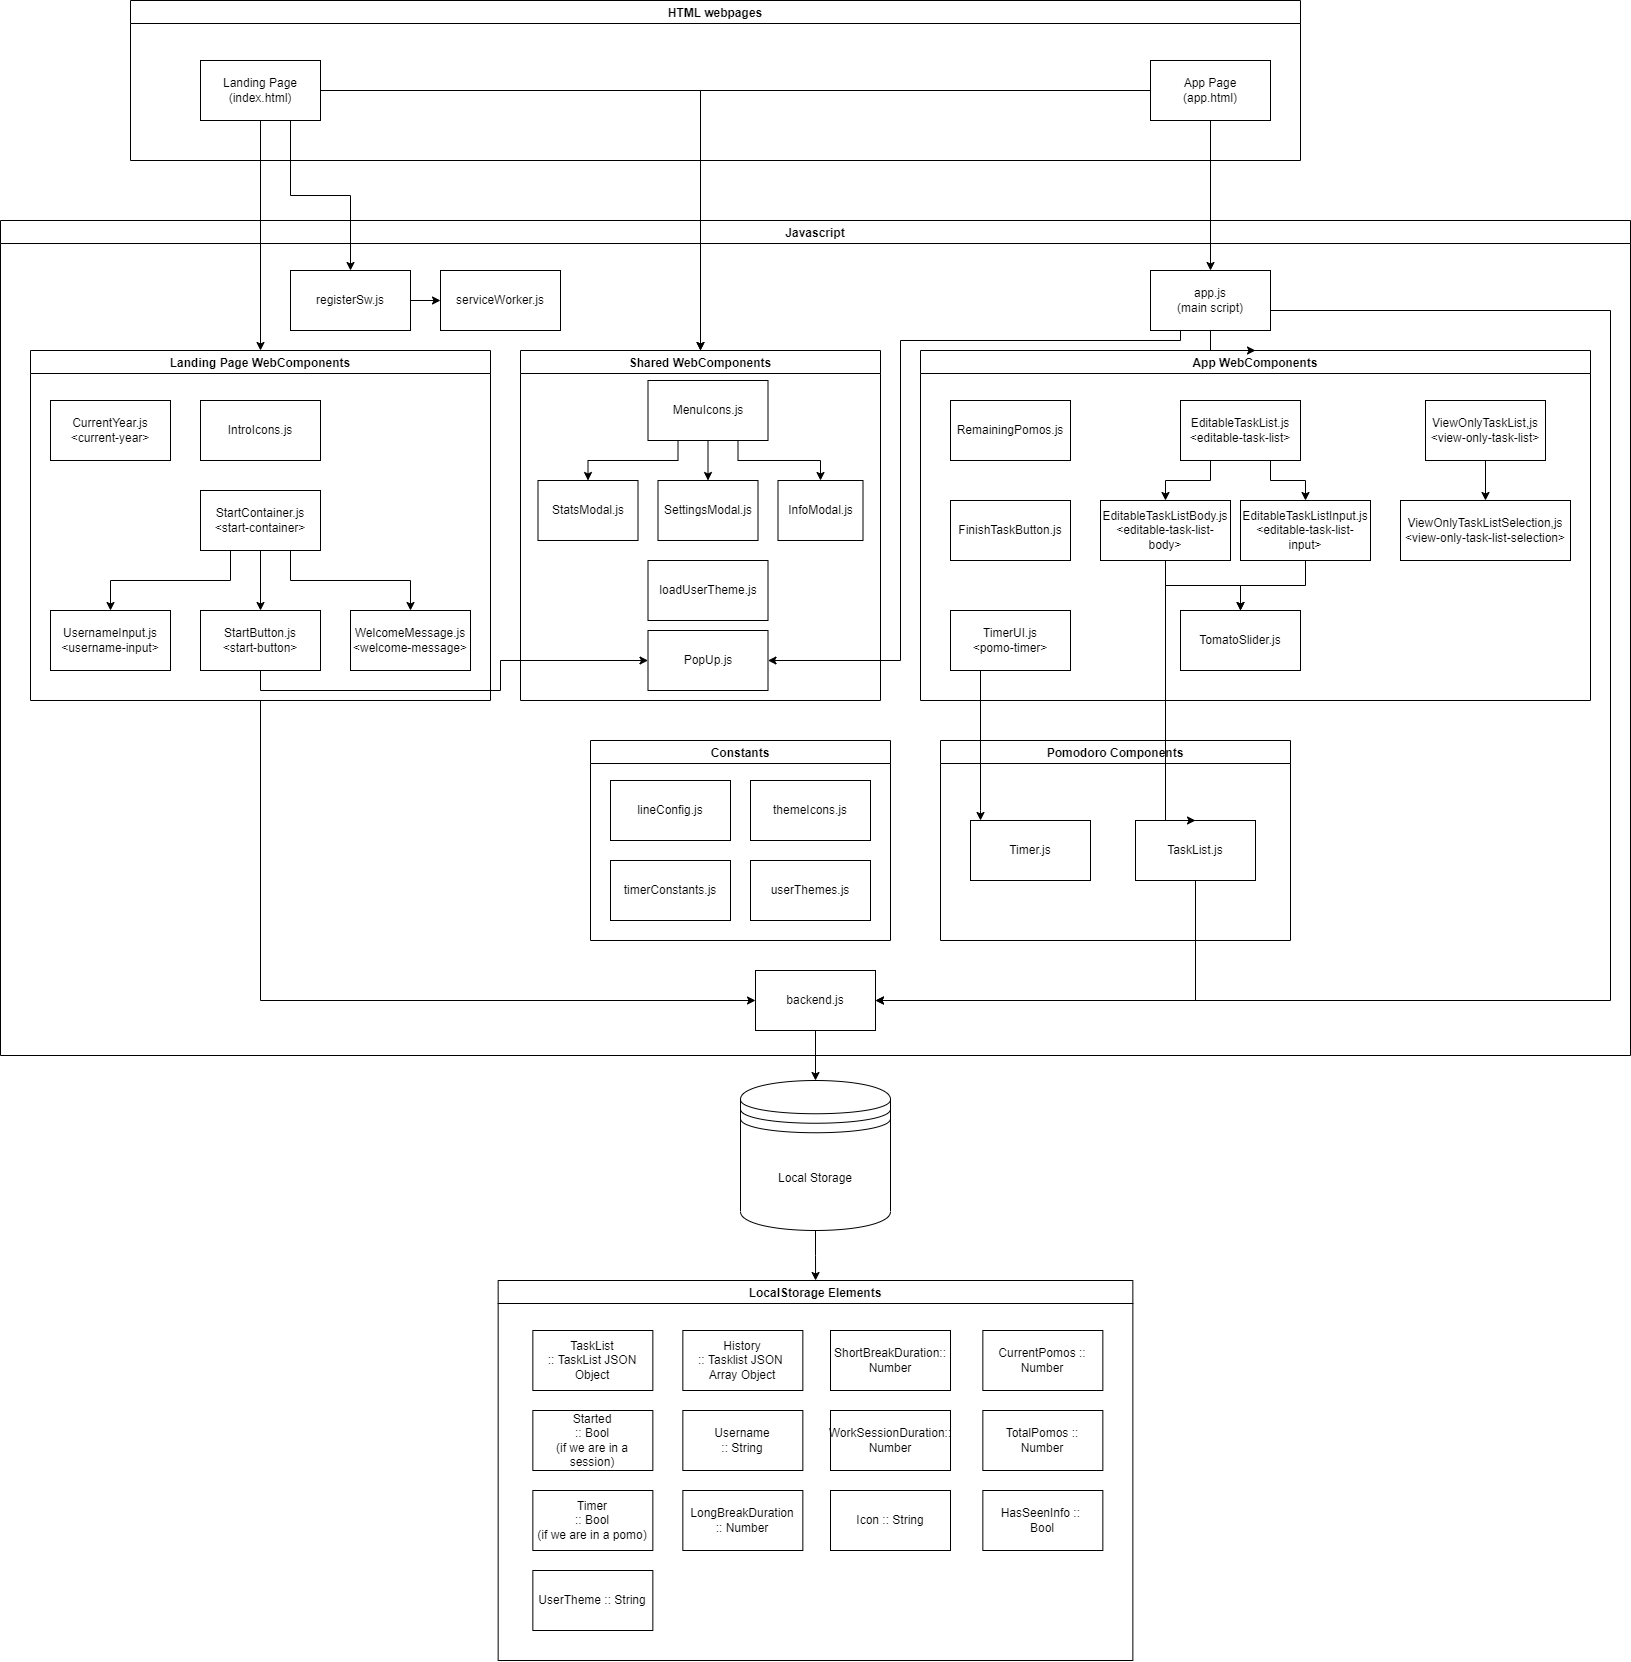

The diagram above was exported from draw.io. Its source (the exported page's mxGraphModel, read from the mxfile embedded in the PNG):
<mxGraphModel dx="275" dy="564" grid="1" gridSize="10" guides="1" tooltips="1" connect="1" arrows="1" fold="1" page="1" pageScale="1" pageWidth="850" pageHeight="1100" math="0" shadow="0">
  <root>
    <mxCell id="0" />
    <mxCell id="1" parent="0" />
    <mxCell id="2" value="HTML webpages" style="swimlane;" parent="1" vertex="1">
      <mxGeometry x="170" y="70" width="1170" height="160" as="geometry" />
    </mxCell>
    <mxCell id="5" value="Landing Page&lt;br&gt;(index.html)" style="rounded=0;whiteSpace=wrap;html=1;" parent="2" vertex="1">
      <mxGeometry x="70" y="60" width="120" height="60" as="geometry" />
    </mxCell>
    <mxCell id="7" value="App Page&lt;br&gt;(app.html)" style="rounded=0;whiteSpace=wrap;html=1;" parent="2" vertex="1">
      <mxGeometry x="1020" y="60" width="120" height="60" as="geometry" />
    </mxCell>
    <mxCell id="3" value="Javascript" style="swimlane;" parent="1" vertex="1">
      <mxGeometry x="40" y="290" width="1630" height="835" as="geometry" />
    </mxCell>
    <mxCell id="27" value="Landing Page WebComponents" style="swimlane;" parent="3" vertex="1">
      <mxGeometry x="30" y="130" width="460" height="350" as="geometry" />
    </mxCell>
    <mxCell id="14" value="StartContainer.js&lt;br&gt;&amp;lt;start-container&amp;gt;" style="rounded=0;whiteSpace=wrap;html=1;" parent="27" vertex="1">
      <mxGeometry x="170" y="140" width="120" height="60" as="geometry" />
    </mxCell>
    <mxCell id="15" value="UsernameInput.js&lt;br&gt;&amp;lt;username-input&amp;gt;" style="rounded=0;whiteSpace=wrap;html=1;" parent="27" vertex="1">
      <mxGeometry x="20" y="260" width="120" height="60" as="geometry" />
    </mxCell>
    <mxCell id="20" style="edgeStyle=orthogonalEdgeStyle;rounded=0;orthogonalLoop=1;jettySize=auto;html=1;exitX=0.25;exitY=1;exitDx=0;exitDy=0;entryX=0.5;entryY=0;entryDx=0;entryDy=0;" parent="27" source="14" target="15" edge="1">
      <mxGeometry relative="1" as="geometry" />
    </mxCell>
    <mxCell id="16" value="StartButton.js&lt;br&gt;&amp;lt;start-button&amp;gt;" style="rounded=0;whiteSpace=wrap;html=1;" parent="27" vertex="1">
      <mxGeometry x="170" y="260" width="120" height="60" as="geometry" />
    </mxCell>
    <mxCell id="21" style="edgeStyle=orthogonalEdgeStyle;rounded=0;orthogonalLoop=1;jettySize=auto;html=1;exitX=0.5;exitY=1;exitDx=0;exitDy=0;entryX=0.5;entryY=0;entryDx=0;entryDy=0;" parent="27" source="14" target="16" edge="1">
      <mxGeometry relative="1" as="geometry" />
    </mxCell>
    <mxCell id="17" value="WelcomeMessage.js&lt;br&gt;&amp;lt;welcome-message&amp;gt;" style="rounded=0;whiteSpace=wrap;html=1;" parent="27" vertex="1">
      <mxGeometry x="320" y="260" width="120" height="60" as="geometry" />
    </mxCell>
    <mxCell id="22" style="edgeStyle=orthogonalEdgeStyle;rounded=0;orthogonalLoop=1;jettySize=auto;html=1;exitX=0.75;exitY=1;exitDx=0;exitDy=0;" parent="27" source="14" target="17" edge="1">
      <mxGeometry relative="1" as="geometry" />
    </mxCell>
    <mxCell id="8" value="CurrentYear.js&lt;br&gt;&amp;lt;current-year&amp;gt;" style="rounded=0;whiteSpace=wrap;html=1;" parent="27" vertex="1">
      <mxGeometry x="20" y="50" width="120" height="60" as="geometry" />
    </mxCell>
    <mxCell id="169" value="IntroIcons.js" style="rounded=0;whiteSpace=wrap;html=1;" vertex="1" parent="27">
      <mxGeometry x="170" y="50" width="120" height="60" as="geometry" />
    </mxCell>
    <mxCell id="38" value="App WebComponents" style="swimlane;startSize=23;" parent="3" vertex="1">
      <mxGeometry x="920" y="130" width="670" height="350" as="geometry" />
    </mxCell>
    <mxCell id="56" style="edgeStyle=orthogonalEdgeStyle;rounded=0;orthogonalLoop=1;jettySize=auto;html=1;exitX=0.5;exitY=1;exitDx=0;exitDy=0;" parent="38" source="54" target="55" edge="1">
      <mxGeometry relative="1" as="geometry" />
    </mxCell>
    <mxCell id="54" value="ViewOnlyTaskList,js&lt;br&gt;&amp;lt;view-only-task-list&amp;gt;" style="rounded=0;whiteSpace=wrap;html=1;" parent="38" vertex="1">
      <mxGeometry x="505" y="50" width="120" height="60" as="geometry" />
    </mxCell>
    <mxCell id="55" value="ViewOnlyTaskListSelection,js&lt;br&gt;&amp;lt;view-only-task-list-selection&amp;gt;" style="rounded=0;whiteSpace=wrap;html=1;" parent="38" vertex="1">
      <mxGeometry x="480" y="150" width="170" height="60" as="geometry" />
    </mxCell>
    <mxCell id="65" value="TimerUI.js&lt;br&gt;&amp;lt;pomo-timer&amp;gt;" style="rounded=0;whiteSpace=wrap;html=1;" parent="38" vertex="1">
      <mxGeometry x="30" y="260" width="120" height="60" as="geometry" />
    </mxCell>
    <mxCell id="57" value="EditableTaskList.js&lt;br&gt;&amp;lt;editable-task-list&amp;gt;" style="rounded=0;whiteSpace=wrap;html=1;" parent="38" vertex="1">
      <mxGeometry x="260" y="50" width="120" height="60" as="geometry" />
    </mxCell>
    <mxCell id="182" style="edgeStyle=orthogonalEdgeStyle;rounded=0;html=1;" edge="1" parent="38" source="59" target="180">
      <mxGeometry relative="1" as="geometry" />
    </mxCell>
    <mxCell id="59" value="EditableTaskListBody.js&lt;br&gt;&amp;lt;editable-task-list-body&amp;gt;" style="rounded=0;whiteSpace=wrap;html=1;" parent="38" vertex="1">
      <mxGeometry x="180" y="150" width="130" height="60" as="geometry" />
    </mxCell>
    <mxCell id="61" style="edgeStyle=orthogonalEdgeStyle;rounded=0;orthogonalLoop=1;jettySize=auto;html=1;exitX=0.25;exitY=1;exitDx=0;exitDy=0;entryX=0.5;entryY=0;entryDx=0;entryDy=0;" parent="38" source="57" target="59" edge="1">
      <mxGeometry relative="1" as="geometry" />
    </mxCell>
    <mxCell id="214" style="edgeStyle=orthogonalEdgeStyle;rounded=0;html=1;exitX=0.5;exitY=1;exitDx=0;exitDy=0;entryX=0.5;entryY=0;entryDx=0;entryDy=0;" edge="1" parent="38" source="60" target="180">
      <mxGeometry relative="1" as="geometry" />
    </mxCell>
    <mxCell id="60" value="EditableTaskListInput.js&lt;br&gt;&amp;lt;editable-task-list-input&amp;gt;" style="rounded=0;whiteSpace=wrap;html=1;" parent="38" vertex="1">
      <mxGeometry x="320" y="150" width="130" height="60" as="geometry" />
    </mxCell>
    <mxCell id="62" style="edgeStyle=orthogonalEdgeStyle;rounded=0;orthogonalLoop=1;jettySize=auto;html=1;exitX=0.75;exitY=1;exitDx=0;exitDy=0;entryX=0.5;entryY=0;entryDx=0;entryDy=0;" parent="38" source="57" target="60" edge="1">
      <mxGeometry relative="1" as="geometry" />
    </mxCell>
    <mxCell id="112" value="FinishTaskButton.js" style="rounded=0;whiteSpace=wrap;html=1;" vertex="1" parent="38">
      <mxGeometry x="30" y="150" width="120" height="60" as="geometry" />
    </mxCell>
    <mxCell id="176" value="RemainingPomos.js&lt;br&gt;" style="rounded=0;whiteSpace=wrap;html=1;" vertex="1" parent="38">
      <mxGeometry x="30" y="50" width="120" height="60" as="geometry" />
    </mxCell>
    <mxCell id="180" value="TomatoSlider.js" style="rounded=0;whiteSpace=wrap;html=1;" vertex="1" parent="38">
      <mxGeometry x="260" y="260" width="120" height="60" as="geometry" />
    </mxCell>
    <mxCell id="43" style="edgeStyle=orthogonalEdgeStyle;rounded=0;orthogonalLoop=1;jettySize=auto;html=1;exitX=0.5;exitY=1;exitDx=0;exitDy=0;entryX=0.5;entryY=0;entryDx=0;entryDy=0;" parent="3" source="42" target="38" edge="1">
      <mxGeometry relative="1" as="geometry" />
    </mxCell>
    <mxCell id="67" style="edgeStyle=orthogonalEdgeStyle;rounded=0;orthogonalLoop=1;jettySize=auto;html=1;exitX=0.25;exitY=1;exitDx=0;exitDy=0;entryX=1;entryY=0.5;entryDx=0;entryDy=0;" parent="3" source="42" target="24" edge="1">
      <mxGeometry relative="1" as="geometry">
        <Array as="points">
          <mxPoint x="1180" y="120" />
          <mxPoint x="900" y="120" />
          <mxPoint x="900" y="440" />
        </Array>
      </mxGeometry>
    </mxCell>
    <mxCell id="42" value="app.js&lt;br&gt;(main script)" style="rounded=0;whiteSpace=wrap;html=1;" parent="3" vertex="1">
      <mxGeometry x="1150" y="50" width="120" height="60" as="geometry" />
    </mxCell>
    <mxCell id="199" value="Shared WebComponents" style="swimlane;container=0;startSize=23;" vertex="1" parent="3">
      <mxGeometry x="520" y="130" width="360" height="350" as="geometry" />
    </mxCell>
    <mxCell id="175" value="MenuIcons.js&lt;br&gt;" style="rounded=0;whiteSpace=wrap;html=1;" vertex="1" parent="199">
      <mxGeometry x="127.5" y="30" width="120" height="60" as="geometry" />
    </mxCell>
    <mxCell id="179" value="StatsModal.js&lt;br&gt;" style="rounded=0;whiteSpace=wrap;html=1;" vertex="1" parent="199">
      <mxGeometry x="17.5" y="130" width="100" height="60" as="geometry" />
    </mxCell>
    <mxCell id="178" value="SettingsModal.js" style="rounded=0;whiteSpace=wrap;html=1;" vertex="1" parent="199">
      <mxGeometry x="137.5" y="130" width="100" height="60" as="geometry" />
    </mxCell>
    <mxCell id="185" style="edgeStyle=orthogonalEdgeStyle;rounded=0;html=1;exitX=0.25;exitY=1;exitDx=0;exitDy=0;entryX=0.5;entryY=0;entryDx=0;entryDy=0;" edge="1" parent="199" source="175" target="179">
      <mxGeometry relative="1" as="geometry" />
    </mxCell>
    <mxCell id="24" value="PopUp.js" style="rounded=0;whiteSpace=wrap;html=1;" parent="199" vertex="1">
      <mxGeometry x="127.5" y="280" width="120" height="60" as="geometry" />
    </mxCell>
    <mxCell id="139" value="InfoModal.js" style="rounded=0;whiteSpace=wrap;html=1;" vertex="1" parent="199">
      <mxGeometry x="257.5" y="130" width="85" height="60" as="geometry" />
    </mxCell>
    <mxCell id="184" style="edgeStyle=orthogonalEdgeStyle;rounded=0;html=1;exitX=0.5;exitY=1;exitDx=0;exitDy=0;entryX=0.5;entryY=0;entryDx=0;entryDy=0;" edge="1" parent="199" source="175" target="178">
      <mxGeometry relative="1" as="geometry" />
    </mxCell>
    <mxCell id="186" style="edgeStyle=orthogonalEdgeStyle;rounded=0;html=1;exitX=0.75;exitY=1;exitDx=0;exitDy=0;entryX=0.5;entryY=0;entryDx=0;entryDy=0;" edge="1" parent="199" source="175" target="139">
      <mxGeometry relative="1" as="geometry" />
    </mxCell>
    <mxCell id="283" value="loadUserTheme.js" style="rounded=0;whiteSpace=wrap;html=1;" vertex="1" parent="199">
      <mxGeometry x="127.5" y="210" width="120" height="60" as="geometry" />
    </mxCell>
    <mxCell id="202" style="edgeStyle=orthogonalEdgeStyle;rounded=0;orthogonalLoop=1;jettySize=auto;html=1;exitX=0.25;exitY=1;exitDx=0;exitDy=0;entryX=0.5;entryY=0;entryDx=0;entryDy=0;" edge="1" parent="3" target="201">
      <mxGeometry relative="1" as="geometry">
        <mxPoint x="680" y="280" as="sourcePoint" />
      </mxGeometry>
    </mxCell>
    <mxCell id="204" style="edgeStyle=orthogonalEdgeStyle;rounded=0;orthogonalLoop=1;jettySize=auto;html=1;exitX=0.5;exitY=1;exitDx=0;exitDy=0;entryX=0.5;entryY=0;entryDx=0;entryDy=0;" edge="1" parent="3" target="203">
      <mxGeometry relative="1" as="geometry">
        <mxPoint x="710" y="280" as="sourcePoint" />
      </mxGeometry>
    </mxCell>
    <mxCell id="206" style="edgeStyle=orthogonalEdgeStyle;rounded=0;orthogonalLoop=1;jettySize=auto;html=1;exitX=0.75;exitY=1;exitDx=0;exitDy=0;" edge="1" parent="3" target="205">
      <mxGeometry relative="1" as="geometry">
        <mxPoint x="740" y="280" as="sourcePoint" />
      </mxGeometry>
    </mxCell>
    <mxCell id="227" style="edgeStyle=orthogonalEdgeStyle;rounded=0;html=1;exitX=0.5;exitY=1;exitDx=0;exitDy=0;" edge="1" parent="3" source="16" target="24">
      <mxGeometry relative="1" as="geometry">
        <Array as="points">
          <mxPoint x="260" y="470" />
          <mxPoint x="500" y="470" />
          <mxPoint x="500" y="440" />
        </Array>
      </mxGeometry>
    </mxCell>
    <mxCell id="278" value="" style="group" vertex="1" connectable="0" parent="3">
      <mxGeometry x="590" y="520" width="300" height="200" as="geometry" />
    </mxCell>
    <mxCell id="215" value="themeIcons.js" style="rounded=0;whiteSpace=wrap;html=1;" vertex="1" parent="278">
      <mxGeometry x="160" y="40" width="120" height="60" as="geometry" />
    </mxCell>
    <mxCell id="216" value="userThemes.js" style="rounded=0;whiteSpace=wrap;html=1;" vertex="1" parent="278">
      <mxGeometry x="160" y="120" width="120" height="60" as="geometry" />
    </mxCell>
    <mxCell id="95" value="lineConfig.js" style="rounded=0;whiteSpace=wrap;html=1;" parent="278" vertex="1">
      <mxGeometry x="20" y="40" width="120" height="60" as="geometry" />
    </mxCell>
    <mxCell id="94" value="timerConstants.js" style="rounded=0;whiteSpace=wrap;html=1;" parent="278" vertex="1">
      <mxGeometry x="20" y="120" width="120" height="60" as="geometry" />
    </mxCell>
    <mxCell id="217" value="Constants" style="swimlane;container=0;startSize=23;" vertex="1" parent="278">
      <mxGeometry width="300" height="200" as="geometry" />
    </mxCell>
    <mxCell id="221" style="edgeStyle=orthogonalEdgeStyle;rounded=0;html=1;exitX=0.25;exitY=1;exitDx=0;exitDy=0;entryX=0.5;entryY=0;entryDx=0;entryDy=0;" edge="1" parent="217" target="219">
      <mxGeometry relative="1" as="geometry">
        <mxPoint x="157.5" y="110.00000000000023" as="sourcePoint" />
      </mxGeometry>
    </mxCell>
    <mxCell id="224" style="edgeStyle=orthogonalEdgeStyle;rounded=0;html=1;exitX=0.5;exitY=1;exitDx=0;exitDy=0;entryX=0.5;entryY=0;entryDx=0;entryDy=0;" edge="1" parent="217" target="220">
      <mxGeometry relative="1" as="geometry">
        <mxPoint x="187.5" y="110.00000000000023" as="sourcePoint" />
      </mxGeometry>
    </mxCell>
    <mxCell id="225" style="edgeStyle=orthogonalEdgeStyle;rounded=0;html=1;exitX=0.75;exitY=1;exitDx=0;exitDy=0;entryX=0.5;entryY=0;entryDx=0;entryDy=0;" edge="1" parent="217" target="223">
      <mxGeometry relative="1" as="geometry">
        <mxPoint x="217.5" y="110.00000000000023" as="sourcePoint" />
      </mxGeometry>
    </mxCell>
    <mxCell id="282" style="edgeStyle=orthogonalEdgeStyle;rounded=0;html=1;" edge="1" parent="3" source="279" target="280">
      <mxGeometry relative="1" as="geometry" />
    </mxCell>
    <mxCell id="279" value="registerSw.js" style="rounded=0;whiteSpace=wrap;html=1;" vertex="1" parent="3">
      <mxGeometry x="290" y="50" width="120" height="60" as="geometry" />
    </mxCell>
    <mxCell id="280" value="serviceWorker.js" style="rounded=0;whiteSpace=wrap;html=1;" vertex="1" parent="3">
      <mxGeometry x="440" y="50" width="120" height="60" as="geometry" />
    </mxCell>
    <mxCell id="4" value="Pomodoro Components" style="swimlane;startSize=23;" parent="3" vertex="1">
      <mxGeometry x="940" y="520" width="350" height="200" as="geometry" />
    </mxCell>
    <mxCell id="10" value="TaskList.js" style="rounded=0;whiteSpace=wrap;html=1;" parent="4" vertex="1">
      <mxGeometry x="195" y="80" width="120" height="60" as="geometry" />
    </mxCell>
    <mxCell id="11" value="Timer.js" style="rounded=0;whiteSpace=wrap;html=1;" parent="4" vertex="1">
      <mxGeometry x="30" y="80" width="120" height="60" as="geometry" />
    </mxCell>
    <mxCell id="63" style="edgeStyle=orthogonalEdgeStyle;rounded=0;orthogonalLoop=1;jettySize=auto;html=1;exitX=0.5;exitY=1;exitDx=0;exitDy=0;entryX=0.5;entryY=0;entryDx=0;entryDy=0;" parent="3" source="59" target="10" edge="1">
      <mxGeometry relative="1" as="geometry">
        <Array as="points">
          <mxPoint x="1165" y="600" />
          <mxPoint x="1195" y="600" />
        </Array>
      </mxGeometry>
    </mxCell>
    <mxCell id="66" style="edgeStyle=orthogonalEdgeStyle;rounded=0;orthogonalLoop=1;jettySize=auto;html=1;exitX=0.5;exitY=1;exitDx=0;exitDy=0;" parent="3" source="65" target="11" edge="1">
      <mxGeometry relative="1" as="geometry">
        <Array as="points">
          <mxPoint x="980" y="590" />
          <mxPoint x="980" y="590" />
        </Array>
      </mxGeometry>
    </mxCell>
    <mxCell id="284" value="backend.js" style="rounded=0;whiteSpace=wrap;html=1;" vertex="1" parent="3">
      <mxGeometry x="755" y="750" width="120" height="60" as="geometry" />
    </mxCell>
    <mxCell id="110" style="edgeStyle=orthogonalEdgeStyle;rounded=0;orthogonalLoop=1;jettySize=auto;html=1;exitX=0.5;exitY=1;exitDx=0;exitDy=0;entryX=0;entryY=0.5;entryDx=0;entryDy=0;" parent="3" source="27" target="284" edge="1">
      <mxGeometry relative="1" as="geometry" />
    </mxCell>
    <mxCell id="213" style="edgeStyle=orthogonalEdgeStyle;rounded=0;html=1;exitX=0.5;exitY=1;exitDx=0;exitDy=0;entryX=1;entryY=0.5;entryDx=0;entryDy=0;" edge="1" parent="3" source="10" target="284">
      <mxGeometry relative="1" as="geometry">
        <Array as="points">
          <mxPoint x="1195" y="780" />
        </Array>
      </mxGeometry>
    </mxCell>
    <mxCell id="111" style="edgeStyle=orthogonalEdgeStyle;rounded=0;orthogonalLoop=1;jettySize=auto;html=1;exitX=1;exitY=0.5;exitDx=0;exitDy=0;entryX=1;entryY=0.5;entryDx=0;entryDy=0;" parent="3" source="42" target="284" edge="1">
      <mxGeometry relative="1" as="geometry">
        <Array as="points">
          <mxPoint x="1270" y="90" />
          <mxPoint x="1610" y="90" />
          <mxPoint x="1610" y="780" />
        </Array>
        <mxPoint x="890" y="935" as="targetPoint" />
      </mxGeometry>
    </mxCell>
    <mxCell id="299" style="edgeStyle=orthogonalEdgeStyle;rounded=0;html=1;exitX=0.5;exitY=1;exitDx=0;exitDy=0;" edge="1" parent="1" source="39" target="100">
      <mxGeometry relative="1" as="geometry" />
    </mxCell>
    <mxCell id="39" value="Local Storage" style="shape=datastore;whiteSpace=wrap;html=1;" parent="1" vertex="1">
      <mxGeometry x="780" y="1150" width="150" height="150" as="geometry" />
    </mxCell>
    <mxCell id="41" style="edgeStyle=orthogonalEdgeStyle;rounded=0;orthogonalLoop=1;jettySize=auto;html=1;exitX=0.5;exitY=1;exitDx=0;exitDy=0;entryX=0.5;entryY=0;entryDx=0;entryDy=0;" parent="1" source="5" target="27" edge="1">
      <mxGeometry relative="1" as="geometry" />
    </mxCell>
    <mxCell id="44" style="edgeStyle=orthogonalEdgeStyle;rounded=0;orthogonalLoop=1;jettySize=auto;html=1;exitX=0.5;exitY=1;exitDx=0;exitDy=0;entryX=0.5;entryY=0;entryDx=0;entryDy=0;" parent="1" source="7" target="42" edge="1">
      <mxGeometry relative="1" as="geometry" />
    </mxCell>
    <mxCell id="100" value="LocalStorage Elements" style="swimlane;" parent="1" vertex="1">
      <mxGeometry x="537.66" y="1350" width="634.69" height="380" as="geometry" />
    </mxCell>
    <mxCell id="102" value="TaskList&lt;br&gt;:: TaskList JSON Object" style="rounded=0;whiteSpace=wrap;html=1;" parent="100" vertex="1">
      <mxGeometry x="34.690000000000005" y="50" width="120" height="60" as="geometry" />
    </mxCell>
    <mxCell id="103" value="Started&lt;br&gt;:: Bool&lt;br&gt;(if we are in a session)" style="rounded=0;whiteSpace=wrap;html=1;" parent="100" vertex="1">
      <mxGeometry x="34.690000000000005" y="130" width="120" height="60" as="geometry" />
    </mxCell>
    <mxCell id="104" value="Timer&lt;br&gt;:: Bool&lt;br&gt;(if we are in a pomo)" style="rounded=0;whiteSpace=wrap;html=1;" parent="100" vertex="1">
      <mxGeometry x="34.690000000000005" y="210" width="120" height="60" as="geometry" />
    </mxCell>
    <mxCell id="105" value="Username&lt;br&gt;:: String" style="rounded=0;whiteSpace=wrap;html=1;" parent="100" vertex="1">
      <mxGeometry x="184.69" y="130" width="120" height="60" as="geometry" />
    </mxCell>
    <mxCell id="106" value="History&lt;br&gt;:: Tasklist JSON &lt;br&gt;Array Object" style="rounded=0;whiteSpace=wrap;html=1;" parent="100" vertex="1">
      <mxGeometry x="184.69" y="50" width="120" height="60" as="geometry" />
    </mxCell>
    <mxCell id="297" value="LongBreakDuration&lt;br&gt;:: Number" style="rounded=0;whiteSpace=wrap;html=1;" vertex="1" parent="100">
      <mxGeometry x="184.69" y="210" width="120" height="60" as="geometry" />
    </mxCell>
    <mxCell id="298" value="CurrentPomos :: Number" style="rounded=0;whiteSpace=wrap;html=1;" vertex="1" parent="100">
      <mxGeometry x="484.69000000000005" y="50" width="120" height="60" as="geometry" />
    </mxCell>
    <mxCell id="300" value="ShortBreakDuration:: Number" style="rounded=0;whiteSpace=wrap;html=1;" vertex="1" parent="100">
      <mxGeometry x="332.34000000000003" y="50" width="120" height="60" as="geometry" />
    </mxCell>
    <mxCell id="301" value="WorkSessionDuration:: Number" style="rounded=0;whiteSpace=wrap;html=1;" vertex="1" parent="100">
      <mxGeometry x="332.34000000000003" y="130" width="120" height="60" as="geometry" />
    </mxCell>
    <mxCell id="302" value="Icon :: String" style="rounded=0;whiteSpace=wrap;html=1;" vertex="1" parent="100">
      <mxGeometry x="332.34000000000003" y="210" width="120" height="60" as="geometry" />
    </mxCell>
    <mxCell id="303" value="TotalPomos :: Number" style="rounded=0;whiteSpace=wrap;html=1;" vertex="1" parent="100">
      <mxGeometry x="484.69000000000005" y="130" width="120" height="60" as="geometry" />
    </mxCell>
    <mxCell id="304" value="HasSeenInfo ::&amp;nbsp;&lt;br&gt;Bool" style="rounded=0;whiteSpace=wrap;html=1;" vertex="1" parent="100">
      <mxGeometry x="484.69000000000005" y="210" width="120" height="60" as="geometry" />
    </mxCell>
    <mxCell id="305" value="UserTheme :: String" style="rounded=0;whiteSpace=wrap;html=1;" vertex="1" parent="100">
      <mxGeometry x="34.690000000000005" y="290" width="120" height="60" as="geometry" />
    </mxCell>
    <mxCell id="211" style="edgeStyle=orthogonalEdgeStyle;rounded=0;html=1;exitX=1;exitY=0.5;exitDx=0;exitDy=0;entryX=0.5;entryY=0;entryDx=0;entryDy=0;" edge="1" parent="1" source="5" target="199">
      <mxGeometry relative="1" as="geometry" />
    </mxCell>
    <mxCell id="212" style="edgeStyle=orthogonalEdgeStyle;rounded=0;html=1;exitX=0;exitY=0.5;exitDx=0;exitDy=0;" edge="1" parent="1" source="7">
      <mxGeometry relative="1" as="geometry">
        <mxPoint x="740" y="420" as="targetPoint" />
      </mxGeometry>
    </mxCell>
    <mxCell id="281" style="edgeStyle=orthogonalEdgeStyle;rounded=0;html=1;exitX=0.75;exitY=1;exitDx=0;exitDy=0;" edge="1" parent="1" source="5" target="279">
      <mxGeometry relative="1" as="geometry" />
    </mxCell>
    <mxCell id="295" style="edgeStyle=orthogonalEdgeStyle;rounded=0;html=1;exitX=0.5;exitY=1;exitDx=0;exitDy=0;" edge="1" parent="1" source="284" target="39">
      <mxGeometry relative="1" as="geometry" />
    </mxCell>
  </root>
</mxGraphModel>